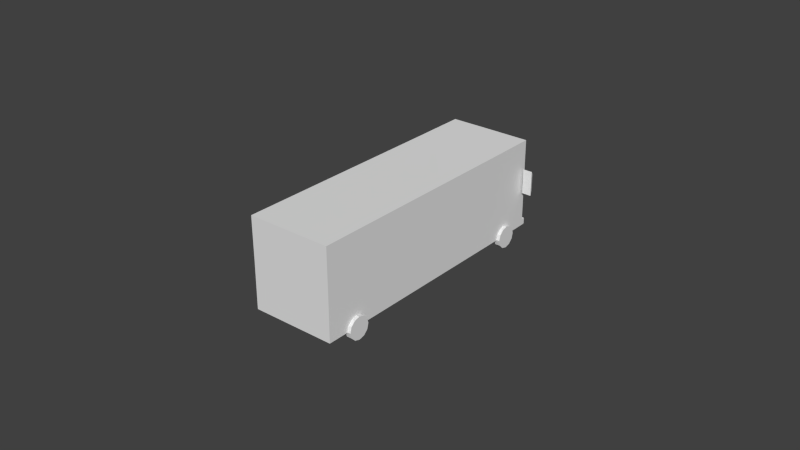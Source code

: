 # Source: Autocarro.blend  (saved by Blender 2.75.0; exported with 4.5.12 LTS)
import bpy
from mathutils import Matrix  # noqa: F401  (used for matrix-valued properties, if any)

bpy.ops.wm.read_factory_settings(use_empty=True)
scene = bpy.context.scene
scene.name = 'Scene'

# ---- collections
col_collection_1 = bpy.data.collections.new('Collection 1'); scene.collection.children.link(col_collection_1)

# ---- materials (node trees are filled in below, after node groups)
mat_city = bpy.data.materials.new('City')
mat_city.alpha_threshold = 0.0
mat_city.use_transparent_shadow = False
mat_city.roughness = 0.5

# ---- material node trees

# ---- world
world_world = bpy.data.worlds.new('World'); scene.world = world_world
world_world.color = (0.05088, 0.05088, 0.05088)
world_world.use_sun_shadow = False
world_world.sun_shadow_jitter_overblur = 0.0
world_world.cycles.sampling_method = 'MANUAL'
world_world.cycles.sample_map_resolution = 256

# ---- meshes
me_untitled_001 = bpy.data.meshes.new('Untitled.001')
me_untitled_001.from_pydata([(1.468, 0.6761, -3.567), (1.468, 0.5436, -3.699), (1.468, 0.3628, -3.748), (1.468, 0.1819, -3.699), (1.468, 0.04945, -3.567), (1.468, 0.0009871, -3.386), (1.468, 0.04945, -3.205), (1.468, 0.1819, -3.073), (1.468, 0.3628, -3.024), (1.468, 0.5436, -3.073), (1.468, 0.6761, -3.205), (1.468, 0.7245, -3.386), (1.288, 0.6761, -3.567), (1.288, 0.5436, -3.699), (1.288, 0.3628, -3.748), (1.288, 0.1819, -3.699), (1.288, 0.04945, -3.567), (1.288, 0.0009871, -3.386), (1.288, 0.04945, -3.205), (1.288, 0.1819, -3.073), (1.288, 0.3628, -3.024), (1.288, 0.5436, -3.073), (1.288, 0.6761, -3.205), (1.288, 0.7245, -3.386), (1.468, 0.3628, -3.386), (1.722, 2.354, -4.245), (1.411, 2.354, -4.245), (1.675, 2.23, -4.369), (1.458, 2.23, -4.369), (1.675, 1.666, -4.369), (1.458, 1.666, -4.369), (1.722, 1.543, -4.245), (1.411, 1.543, -4.245), (1.468, 0.6761, 3.279), (1.468, 0.5436, 3.146), (1.468, 0.3628, 3.098), (1.468, 0.1819, 3.146), (1.468, 0.04945, 3.279), (1.468, 0.0009871, 3.46), (1.468, 0.04945, 3.64), (1.468, 0.1819, 3.773), (1.468, 0.3628, 3.821), (1.468, 0.5436, 3.773), (1.468, 0.6761, 3.64), (1.468, 0.7245, 3.46), (1.288, 0.6761, 3.279), (1.288, 0.5436, 3.146), (1.288, 0.3628, 3.098), (1.288, 0.1819, 3.146), (1.288, 0.04945, 3.279), (1.288, 0.0009871, 3.46), (1.288, 0.04945, 3.64), (1.288, 0.1819, 3.773), (1.288, 0.3628, 3.821), (1.288, 0.5436, 3.773), (1.288, 0.6761, 3.64), (1.288, 0.7245, 3.46), (1.468, 0.3628, 3.46), (-1.468, 0.6761, -3.567), (-1.468, 0.5436, -3.699), (-1.468, 0.3628, -3.748), (-1.468, 0.1819, -3.699), (-1.468, 0.04945, -3.567), (-1.468, 0.0009871, -3.386), (-1.468, 0.04945, -3.205), (-1.468, 0.1819, -3.073), (-1.468, 0.3628, -3.024), (-1.468, 0.5436, -3.073), (-1.468, 0.6761, -3.205), (-1.468, 0.7245, -3.386), (-1.288, 0.6761, -3.567), (-1.288, 0.5436, -3.699), (-1.288, 0.3628, -3.748), (-1.288, 0.1819, -3.699), (-1.288, 0.04945, -3.567), (-1.288, 0.0009871, -3.386), (-1.288, 0.04945, -3.205), (-1.288, 0.1819, -3.073), (-1.288, 0.3628, -3.024), (-1.288, 0.5436, -3.073), (-1.288, 0.6761, -3.205), (-1.288, 0.7245, -3.386), (-1.468, 0.3628, -3.386), (1.359, 3.266, -4.391), (1.358, 1.499, -4.396), (1.359, 0.3572, -4.401), (1.359, 0.5606, -4.401), (1.357, 0.5614, -4.517), (1.357, 0.3616, -4.517), (0.0, 3.268, -4.392), (0.0, 1.497, -4.394), (0.0, 0.5614, -4.394), (0.0, 0.5614, -4.521), (0.0, 0.3616, -4.521), (0.0, 3.17, -4.393), (0.0, 1.869, -4.394), (1.271, 3.17, -4.393), (1.271, 1.869, -4.394), (1.359, 1.111, -4.401), (1.359, 0.8209, -4.401), (0.8305, 1.11, -4.394), (0.8305, 0.827, -4.394), (1.36, 1.866, -4.156), (1.36, 3.017, -4.155), (1.36, 3.017, -2.684), (1.36, 1.866, -2.684), (1.36, 1.865, -0.9774), (1.36, 1.865, -2.357), (1.36, 3.017, -2.343), (1.36, 3.017, -0.9674), (1.36, 1.865, 0.7407), (1.36, 1.865, -0.6394), (1.36, 3.017, -0.6248), (1.36, 3.017, 0.7507), (1.36, 1.865, 2.448), (1.36, 1.865, 1.068), (1.36, 3.017, 1.083), (1.36, 3.017, 2.458), (1.36, 1.865, 4.171), (1.36, 1.865, 2.791), (1.36, 3.017, 2.806), (1.36, 3.017, 4.181), (1.36, 3.261, -2.619), (1.36, 3.261, -0.04532), (1.36, 3.261, 2.526), (1.36, 3.261, 4.521), (1.36, 0.3519, -2.463), (1.36, 0.3519, -0.9141), (1.36, 0.3519, 0.7988), (1.36, 0.3519, 2.514), (1.36, 1.11, 4.238), (1.36, 1.111, -4.075), (1.36, 1.865, 4.511), (1.36, 3.017, 4.521), (1.36, 1.11, 4.511), (0.0, 1.879, 4.511), (0.0, 3.017, 4.521), (0.0, 3.261, 4.521), (0.0, 0.9621, 4.511), (0.8266, 1.11, 4.511), (1.36, 0.8139, 4.238), (1.36, 0.8148, -4.075), (1.36, 0.8139, 4.511), (0.8266, 0.8139, 4.511), (1.36, 0.559, 4.238), (1.36, 0.5598, -4.075), (1.36, 0.559, 4.511), (0.0, 0.559, 4.511), (1.36, 0.3519, 4.238), (1.36, 0.3528, -4.075), (1.36, 0.3519, 4.511), (0.0, 0.3519, 4.511), (1.135, 3.017, 4.521), (1.134, 1.88, 4.511), (0.0, 0.3528, -4.075), (0.0, 0.3519, -0.05766), (0.0, 3.261, -2.619), (0.0, 3.261, -0.04532), (0.0, 3.261, 2.526), (-1.722, 2.354, -4.245), (-1.411, 2.354, -4.245), (-1.675, 2.23, -4.369), (-1.458, 2.23, -4.369), (-1.675, 1.666, -4.369), (-1.458, 1.666, -4.369), (-1.722, 1.543, -4.245), (-1.411, 1.543, -4.245), (-1.468, 0.6761, 3.279), (-1.468, 0.5436, 3.146), (-1.468, 0.3628, 3.098), (-1.468, 0.1819, 3.146), (-1.468, 0.04945, 3.279), (-1.468, 0.0009871, 3.46), (-1.468, 0.04945, 3.64), (-1.468, 0.1819, 3.773), (-1.468, 0.3628, 3.821), (-1.468, 0.5436, 3.773), (-1.468, 0.6761, 3.64), (-1.468, 0.7245, 3.46), (-1.288, 0.6761, 3.279), (-1.288, 0.5436, 3.146), (-1.288, 0.3628, 3.098), (-1.288, 0.1819, 3.146), (-1.288, 0.04945, 3.279), (-1.288, 0.0009871, 3.46), (-1.288, 0.04945, 3.64), (-1.288, 0.1819, 3.773), (-1.288, 0.3628, 3.821), (-1.288, 0.5436, 3.773), (-1.288, 0.6761, 3.64), (-1.288, 0.7245, 3.46), (-1.468, 0.3628, 3.46), (-1.359, 3.266, -4.391), (-1.358, 1.499, -4.396), (-1.359, 0.3572, -4.401), (-1.359, 0.5606, -4.401), (-1.357, 0.5614, -4.517), (-1.357, 0.3616, -4.517), (-1.271, 3.17, -4.393), (-1.271, 1.869, -4.394), (-1.359, 1.111, -4.401), (-1.359, 0.8209, -4.401), (-0.8305, 1.11, -4.394), (-0.8305, 0.827, -4.394), (-1.36, 1.866, -4.262), (-1.36, 3.017, -4.261), (-1.36, 3.017, -2.789), (-1.36, 1.866, -2.789), (-1.36, 1.865, -1.083), (-1.36, 1.865, -2.463), (-1.36, 3.017, -2.449), (-1.36, 3.017, -1.073), (-1.36, 1.865, 0.635), (-1.36, 1.865, -0.7451), (-1.36, 3.017, -0.7305), (-1.36, 3.017, 0.645), (-1.36, 1.865, 2.343), (-1.36, 1.865, 0.9626), (-1.36, 3.017, 0.9773), (-1.36, 3.017, 2.353), (-1.36, 1.865, 4.066), (-1.36, 1.865, 2.686), (-1.36, 3.017, 2.7), (-1.36, 3.017, 4.076), (-1.36, 3.261, -2.619), (-1.36, 3.261, -0.04532), (-1.36, 3.261, 2.526), (-1.36, 3.261, 4.521), (-1.36, 0.3519, -2.463), (-1.36, 0.3519, -0.9141), (-1.36, 0.3519, 0.7988), (-1.36, 0.3519, 2.514), (-1.36, 1.11, 4.238), (-1.36, 1.111, -4.075), (-1.36, 1.865, 4.511), (-1.36, 3.017, 4.521), (-1.36, 1.11, 4.511), (0.0, 1.879, 4.511), (-0.8266, 1.11, 4.511), (-1.36, 0.8139, 4.238), (-1.36, 0.8148, -4.075), (-1.36, 0.8139, 4.511), (-0.8266, 0.8139, 4.511), (-1.36, 0.559, 4.238), (-1.36, 0.5598, -4.075), (-1.36, 0.559, 4.511), (-1.36, 0.3519, 4.238), (-1.36, 0.3528, -4.075), (-1.36, 0.3519, 4.511), (-1.135, 3.017, 4.521), (-1.134, 1.88, 4.511)], [], [(0, 1, 13, 12), (1, 2, 14, 13), (2, 3, 15, 14), (3, 4, 16, 15), (4, 5, 17, 16), (5, 6, 18, 17), (6, 7, 19, 18), (7, 8, 20, 19), (8, 9, 21, 20), (9, 10, 22, 21), (10, 11, 23, 22), (11, 0, 12, 23), (1, 0, 24), (2, 1, 24), (3, 2, 24), (4, 3, 24), (5, 4, 24), (6, 5, 24), (7, 6, 24), (8, 7, 24), (9, 8, 24), (10, 9, 24), (11, 10, 24), (0, 11, 24), (25, 27, 28, 26), (27, 29, 30, 28), (29, 31, 32, 30), (31, 25, 26, 32), (26, 28, 30, 32), (31, 29, 27, 25), (33, 34, 46, 45), (34, 35, 47, 46), (35, 36, 48, 47), (36, 37, 49, 48), (37, 38, 50, 49), (38, 39, 51, 50), (39, 40, 52, 51), (40, 41, 53, 52), (41, 42, 54, 53), (42, 43, 55, 54), (43, 44, 56, 55), (44, 33, 45, 56), (34, 33, 57), (35, 34, 57), (36, 35, 57), (37, 36, 57), (38, 37, 57), (39, 38, 57), (40, 39, 57), (41, 40, 57), (42, 41, 57), (43, 42, 57), (44, 43, 57), (33, 44, 57), (58, 70, 71, 59), (59, 71, 72, 60), (60, 72, 73, 61), (61, 73, 74, 62), (62, 74, 75, 63), (63, 75, 76, 64), (64, 76, 77, 65), (65, 77, 78, 66), (66, 78, 79, 67), (67, 79, 80, 68), (68, 80, 81, 69), (69, 81, 70, 58), (59, 82, 58), (60, 82, 59), (61, 82, 60), (62, 82, 61), (63, 82, 62), (64, 82, 63), (65, 82, 64), (66, 82, 65), (67, 82, 66), (68, 82, 67), (69, 82, 68), (58, 82, 69), (86, 85, 88, 87), (97, 95, 94, 96), (100, 90, 84, 98), (92, 91, 86, 87), (93, 92, 87, 88), (93, 88, 85), (94, 89, 83, 96), (83, 84, 97, 96), (90, 95, 97, 84), (101, 100, 98, 99), (91, 90, 100, 101), (91, 101, 99, 86), (102, 103, 104, 105), (106, 107, 108, 109), (110, 111, 112, 113), (114, 115, 116, 117), (118, 119, 120, 121), (114, 117, 120, 119), (116, 115, 110, 113), (112, 111, 106, 109), (109, 108, 122, 123), (113, 112, 123), (117, 116, 123, 124), (121, 120, 124, 125), (120, 117, 124), (116, 113, 123), (112, 109, 123), (107, 106, 127, 126), (111, 110, 128, 127), (115, 114, 129, 128), (119, 118, 130, 129), (114, 119, 129), (110, 115, 128), (106, 111, 127), (108, 107, 105, 104), (104, 103, 83, 122), (108, 104, 122), (102, 105, 126, 131), (105, 107, 126), (118, 121, 133, 132), (121, 125, 133), (130, 118, 132, 134), (134, 132, 139), (84, 102, 98), (102, 131, 98), (152, 125, 137, 136), (132, 133, 152, 153), (139, 132, 153, 135, 138), (129, 130, 140), (131, 126, 141), (130, 134, 142, 140), (134, 139, 143, 142), (98, 131, 141, 99), (139, 138, 143), (129, 140, 144), (141, 126, 145), (140, 142, 146, 144), (142, 143, 147, 146), (99, 141, 145, 86), (143, 138, 147), (129, 144, 148), (145, 126, 149), (144, 146, 150, 148), (146, 147, 151, 150), (86, 145, 149, 85), (133, 125, 152), (135, 153, 152, 136), (103, 102, 84, 83), (126, 127, 155, 154), (127, 128, 155), (128, 129, 151, 155), (129, 148, 151), (149, 126, 154), (148, 150, 151), (93, 85, 149, 154), (123, 122, 156, 157), (124, 123, 157, 158), (125, 124, 158, 137), (122, 83, 89, 156), (159, 160, 162, 161), (161, 162, 164, 163), (163, 164, 166, 165), (165, 166, 160, 159), (160, 166, 164, 162), (165, 159, 161, 163), (167, 179, 180, 168), (168, 180, 181, 169), (169, 181, 182, 170), (170, 182, 183, 171), (171, 183, 184, 172), (172, 184, 185, 173), (173, 185, 186, 174), (174, 186, 187, 175), (175, 187, 188, 176), (176, 188, 189, 177), (177, 189, 190, 178), (178, 190, 179, 167), (168, 191, 167), (169, 191, 168), (170, 191, 169), (171, 191, 170), (172, 191, 171), (173, 191, 172), (174, 191, 173), (175, 191, 174), (176, 191, 175), (177, 191, 176), (178, 191, 177), (167, 191, 178), (195, 196, 197, 194), (199, 198, 94, 95), (202, 200, 193, 90), (92, 196, 195, 91), (93, 197, 196, 92), (93, 194, 197), (94, 198, 192, 89), (192, 198, 199, 193), (90, 193, 199, 95), (203, 201, 200, 202), (91, 203, 202, 90), (91, 195, 201, 203), (204, 207, 206, 205), (208, 211, 210, 209), (212, 215, 214, 213), (216, 219, 218, 217), (220, 223, 222, 221), (216, 221, 222, 219), (218, 215, 212, 217), (214, 211, 208, 213), (211, 225, 224, 210), (215, 225, 214), (219, 226, 225, 218), (223, 227, 226, 222), (222, 226, 219), (218, 225, 215), (214, 225, 211), (209, 228, 229, 208), (213, 229, 230, 212), (217, 230, 231, 216), (221, 231, 232, 220), (216, 231, 221), (212, 230, 217), (208, 229, 213), (210, 206, 207, 209), (206, 224, 192, 205), (210, 224, 206), (204, 233, 228, 207), (207, 228, 209), (220, 234, 235, 223), (223, 235, 227), (232, 236, 234, 220), (236, 238, 234), (193, 200, 204), (204, 200, 233), (249, 136, 137, 227), (234, 250, 249, 235), (238, 138, 237, 250, 234), (231, 239, 232), (233, 240, 228), (232, 239, 241, 236), (236, 241, 242, 238), (200, 201, 240, 233), (238, 242, 138), (231, 243, 239), (240, 244, 228), (239, 243, 245, 241), (241, 245, 147, 242), (201, 195, 244, 240), (242, 147, 138), (231, 246, 243), (244, 247, 228), (243, 246, 248, 245), (245, 248, 151, 147), (195, 194, 247, 244), (235, 249, 227), (237, 136, 249, 250), (205, 192, 193, 204), (228, 154, 155, 229), (229, 155, 230), (230, 155, 151, 231), (231, 151, 246), (247, 154, 228), (246, 151, 248), (93, 154, 247, 194), (225, 157, 156, 224), (226, 158, 157, 225), (227, 137, 158, 226), (224, 156, 89, 192)])
me_untitled_001.polygons.foreach_set('use_smooth', [True] * 266)
_k = set([(0, 1), (0, 11), (0, 12), (1, 2), (1, 13), (2, 3), (2, 14), (3, 4), (3, 15), (4, 5), (4, 16), (5, 6), (5, 17), (6, 7), (6, 18), (7, 8), (7, 19), (8, 9), (8, 20), (9, 10), (9, 21), (10, 11), (10, 22), (11, 23), (25, 26), (25, 27), (25, 31), (26, 28), (26, 32), (27, 28), (27, 29), (28, 30), (29, 30), (29, 31), (30, 32), (31, 32), (33, 34), (33, 44), (33, 45), (34, 35), (34, 46), (35, 36), (35, 47), (36, 37), (36, 48), (37, 38), (37, 49), (38, 39), (38, 50), (39, 40), (39, 51), (40, 41), (40, 52), (41, 42), (41, 53), (42, 43), (42, 54), (43, 44), (43, 55), (44, 56), (58, 59), (58, 69), (58, 70), (59, 60), (59, 71), (60, 61), (60, 72), (61, 62), (61, 73), (62, 63), (62, 74), (63, 64), (63, 75), (64, 65), (64, 76), (65, 66), (65, 77), (66, 67), (66, 78), (67, 68), (67, 79), (68, 69), (68, 80), (69, 81), (83, 84), (83, 89), (83, 122), (84, 98), (85, 88), (85, 149), (86, 87), (86, 91), (86, 99), (87, 88), (87, 92), (88, 93), (89, 192), (91, 195), (92, 196), (93, 197), (98, 99), (122, 123), (123, 124), (124, 125), (125, 133), (125, 137), (126, 127), (126, 149), (127, 128), (128, 129), (129, 148), (132, 133), (132, 134), (134, 142), (137, 227), (142, 146), (146, 150), (148, 150), (150, 151), (151, 248), (159, 160), (159, 161), (159, 165), (160, 162), (160, 166), (161, 162), (161, 163), (162, 164), (163, 164), (163, 165), (164, 166), (165, 166), (167, 168), (167, 178), (167, 179), (168, 169), (168, 180), (169, 170), (169, 181), (170, 171), (170, 182), (171, 172), (171, 183), (172, 173), (172, 184), (173, 174), (173, 185), (174, 175), (174, 186), (175, 176), (175, 187), (176, 177), (176, 188), (177, 178), (177, 189), (178, 190), (192, 193), (192, 224), (193, 200), (194, 197), (194, 247), (195, 196), (195, 201), (196, 197), (200, 201), (224, 225), (225, 226), (226, 227), (227, 235), (228, 229), (228, 247), (229, 230), (230, 231), (231, 246), (234, 235), (234, 236), (236, 241), (241, 245), (245, 248), (246, 248)])
me_untitled_001.attributes.new('sharp_edge', 'BOOLEAN', 'EDGE').data.foreach_set('value', [ (min(e.vertices), max(e.vertices)) in _k for e in me_untitled_001.edges])
_uv = me_untitled_001.uv_layers.new(name='map1')
_uv.uv.foreach_set('vector', [0.2064, 0.6157, 0.2096, 0.6157, 0.2096, 0.6186, 0.2064, 0.6186, 0.2096, 0.6157, 0.2129, 0.6157, 0.2129, 0.6186, 0.2096, 0.6186, 0.2129, 0.6157, 0.2161, 0.6157, 0.2161, 0.6186, 0.2129, 0.6186, 0.2161, 0.6157, 0.2193, 0.6157, 0.2193, 0.6186, 0.2161, 0.6186, 0.2193, 0.6157, 0.2226, 0.6157, 0.2226, 0.6186, 0.2193, 0.6186, 0.2226, 0.6157, 0.2258, 0.6157, 0.2258, 0.6186, 0.2226, 0.6186, 0.2064, 0.6156, 0.2096, 0.6156, 0.2096, 0.6185, 0.2064, 0.6185, 0.2096, 0.6156, 0.2129, 0.6156, 0.2129, 0.6185, 0.2096, 0.6185, 0.2129, 0.6156, 0.2161, 0.6156, 0.2161, 0.6185, 0.2129, 0.6185, 0.2161, 0.6156, 0.2194, 0.6156, 0.2194, 0.6185, 0.2161, 0.6185, 0.2194, 0.6156, 0.2226, 0.6156, 0.2226, 0.6185, 0.2194, 0.6185, 0.2226, 0.6156, 0.2259, 0.6156, 0.2259, 0.6185, 0.2226, 0.6185, 0.2211, 0.6219, 0.2247, 0.6255, 0.2163, 0.6303, 0.2163, 0.6206, 0.2211, 0.6219, 0.2163, 0.6303, 0.2114, 0.6219, 0.2163, 0.6206, 0.2163, 0.6303, 0.2078, 0.6255, 0.2114, 0.6219, 0.2163, 0.6303, 0.2065, 0.6303, 0.2078, 0.6255, 0.2163, 0.6303, 0.2078, 0.6352, 0.2065, 0.6303, 0.2163, 0.6303, 0.2114, 0.6388, 0.2078, 0.6352, 0.2163, 0.6303, 0.2163, 0.6401, 0.2114, 0.6388, 0.2163, 0.6303, 0.2211, 0.6388, 0.2163, 0.6401, 0.2163, 0.6303, 0.2247, 0.6352, 0.2211, 0.6388, 0.2163, 0.6303, 0.226, 0.6303, 0.2247, 0.6352, 0.2163, 0.6303, 0.2247, 0.6255, 0.226, 0.6303, 0.2163, 0.6303, 0.2332, 0.6177, 0.234, 0.6203, 0.2378, 0.6203, 0.2386, 0.6177, 0.2388, 0.6336, 0.2318, 0.6336, 0.2318, 0.6373, 0.2388, 0.6373, 0.237, 0.6281, 0.2378, 0.6255, 0.2324, 0.6255, 0.2332, 0.6281, 0.2574, 0.6583, 0.2675, 0.6583, 0.2675, 0.653, 0.2574, 0.653, 0.252, 0.6414, 0.2504, 0.6391, 0.2434, 0.6391, 0.2419, 0.6414, 0.252, 0.6414, 0.2504, 0.6391, 0.2434, 0.6391, 0.2419, 0.6414, 0.2064, 0.6157, 0.2096, 0.6157, 0.2096, 0.6186, 0.2064, 0.6186, 0.2096, 0.6157, 0.2129, 0.6157, 0.2129, 0.6186, 0.2096, 0.6186, 0.2129, 0.6157, 0.2161, 0.6157, 0.2161, 0.6186, 0.2129, 0.6186, 0.2161, 0.6157, 0.2193, 0.6157, 0.2193, 0.6186, 0.2161, 0.6186, 0.2193, 0.6157, 0.2226, 0.6157, 0.2226, 0.6186, 0.2193, 0.6186, 0.2226, 0.6157, 0.2258, 0.6157, 0.2258, 0.6186, 0.2226, 0.6186, 0.2064, 0.6156, 0.2096, 0.6156, 0.2096, 0.6185, 0.2064, 0.6185, 0.2096, 0.6156, 0.2129, 0.6156, 0.2129, 0.6185, 0.2096, 0.6185, 0.2129, 0.6156, 0.2161, 0.6156, 0.2161, 0.6185, 0.2129, 0.6185, 0.2161, 0.6156, 0.2194, 0.6156, 0.2194, 0.6185, 0.2161, 0.6185, 0.2194, 0.6156, 0.2226, 0.6156, 0.2226, 0.6185, 0.2194, 0.6185, 0.2226, 0.6156, 0.2259, 0.6156, 0.2259, 0.6185, 0.2226, 0.6185, 0.2211, 0.6219, 0.2247, 0.6255, 0.2163, 0.6303, 0.2163, 0.6206, 0.2211, 0.6219, 0.2163, 0.6303, 0.2114, 0.6219, 0.2163, 0.6206, 0.2163, 0.6303, 0.2078, 0.6255, 0.2114, 0.6219, 0.2163, 0.6303, 0.2065, 0.6303, 0.2078, 0.6255, 0.2163, 0.6303, 0.2078, 0.6352, 0.2065, 0.6303, 0.2163, 0.6303, 0.2114, 0.6388, 0.2078, 0.6352, 0.2163, 0.6303, 0.2163, 0.6401, 0.2114, 0.6388, 0.2163, 0.6303, 0.2211, 0.6388, 0.2163, 0.6401, 0.2163, 0.6303, 0.2247, 0.6352, 0.2211, 0.6388, 0.2163, 0.6303, 0.226, 0.6303, 0.2247, 0.6352, 0.2163, 0.6303, 0.2247, 0.6255, 0.226, 0.6303, 0.2163, 0.6303, 0.2064, 0.6157, 0.2064, 0.6186, 0.2096, 0.6186, 0.2096, 0.6157, 0.2096, 0.6157, 0.2096, 0.6186, 0.2129, 0.6186, 0.2129, 0.6157, 0.2129, 0.6157, 0.2129, 0.6186, 0.2161, 0.6186, 0.2161, 0.6157, 0.2161, 0.6157, 0.2161, 0.6186, 0.2193, 0.6186, 0.2193, 0.6157, 0.2193, 0.6157, 0.2193, 0.6186, 0.2226, 0.6186, 0.2226, 0.6157, 0.2226, 0.6157, 0.2226, 0.6186, 0.2258, 0.6186, 0.2258, 0.6157, 0.2064, 0.6156, 0.2064, 0.6185, 0.2096, 0.6185, 0.2096, 0.6156, 0.2096, 0.6156, 0.2096, 0.6185, 0.2129, 0.6185, 0.2129, 0.6156, 0.2129, 0.6156, 0.2129, 0.6185, 0.2161, 0.6185, 0.2161, 0.6156, 0.2161, 0.6156, 0.2161, 0.6185, 0.2194, 0.6185, 0.2194, 0.6156, 0.2194, 0.6156, 0.2194, 0.6185, 0.2226, 0.6185, 0.2226, 0.6156, 0.2226, 0.6156, 0.2226, 0.6185, 0.2259, 0.6185, 0.2259, 0.6156, 0.2211, 0.6219, 0.2163, 0.6303, 0.2247, 0.6255, 0.2163, 0.6206, 0.2163, 0.6303, 0.2211, 0.6219, 0.2114, 0.6219, 0.2163, 0.6303, 0.2163, 0.6206, 0.2078, 0.6255, 0.2163, 0.6303, 0.2114, 0.6219, 0.2065, 0.6303, 0.2163, 0.6303, 0.2078, 0.6255, 0.2078, 0.6352, 0.2163, 0.6303, 0.2065, 0.6303, 0.2114, 0.6388, 0.2163, 0.6303, 0.2078, 0.6352, 0.2163, 0.6401, 0.2163, 0.6303, 0.2114, 0.6388, 0.2211, 0.6388, 0.2163, 0.6303, 0.2163, 0.6401, 0.2247, 0.6352, 0.2163, 0.6303, 0.2211, 0.6388, 0.226, 0.6303, 0.2163, 0.6303, 0.2247, 0.6352, 0.2247, 0.6255, 0.2163, 0.6303, 0.226, 0.6303, 0.2406, 0.658, 0.2406, 0.6546, 0.2428, 0.6546, 0.2428, 0.658, 0.1833, 0.6319, 0.2019, 0.6319, 0.2019, 0.6514, 0.1833, 0.6514, 0.258, 0.603, 0.2725, 0.6098, 0.2486, 0.6098, 0.2486, 0.6031, 0.2467, 0.6499, 0.2467, 0.6521, 0.2231, 0.6521, 0.2231, 0.6499, 0.2664, 0.6546, 0.2664, 0.658, 0.2428, 0.658, 0.2428, 0.6546, 0.1525, 0.6249, 0.1525, 0.6175, 0.1532, 0.6175, 0.2311, 0.5917, 0.2324, 0.5917, 0.2323, 0.6116, 0.231, 0.6104, 0.2323, 0.6116, 0.2102, 0.6116, 0.2115, 0.6104, 0.231, 0.6104, 0.2101, 0.5917, 0.2114, 0.5917, 0.2115, 0.6104, 0.2102, 0.6116, 0.1727, 0.6557, 0.1727, 0.6626, 0.1635, 0.6626, 0.1635, 0.6557, 0.2725, 0.5932, 0.2725, 0.6098, 0.258, 0.603, 0.2579, 0.598, 0.2725, 0.5932, 0.2579, 0.598, 0.2486, 0.5981, 0.2486, 0.5934, 0.1838, 0.6209, 0.1996, 0.6209, 0.1996, 0.641, 0.1838, 0.641, 0.1838, 0.6401, 0.1838, 0.6212, 0.1996, 0.6214, 0.1996, 0.6403, 0.1842, 0.6412, 0.1842, 0.6223, 0.1999, 0.6225, 0.1999, 0.6414, 0.1845, 0.6412, 0.1845, 0.6223, 0.2003, 0.6225, 0.2003, 0.6414, 0.1838, 0.6402, 0.1838, 0.6213, 0.1996, 0.6215, 0.1996, 0.6403, 0.1794, 0.5646, 0.1792, 0.5803, 0.1745, 0.5803, 0.1747, 0.5646, 0.1981, 0.5803, 0.1983, 0.5646, 0.2028, 0.5646, 0.2026, 0.5803, 0.2215, 0.5803, 0.2217, 0.5646, 0.2263, 0.5646, 0.2262, 0.5803, 0.2262, 0.5803, 0.245, 0.5803, 0.2489, 0.5837, 0.2136, 0.5837, 0.2026, 0.5803, 0.2215, 0.5803, 0.2136, 0.5837, 0.1792, 0.5803, 0.1981, 0.5803, 0.2136, 0.5837, 0.1784, 0.5837, 0.1556, 0.5803, 0.1745, 0.5803, 0.1784, 0.5837, 0.1511, 0.5837, 0.1745, 0.5803, 0.1792, 0.5803, 0.1784, 0.5837, 0.1981, 0.5803, 0.2026, 0.5803, 0.2136, 0.5837, 0.2215, 0.5803, 0.2262, 0.5803, 0.2136, 0.5837, 0.2452, 0.5646, 0.2263, 0.5646, 0.2255, 0.5438, 0.2468, 0.5438, 0.2217, 0.5646, 0.2028, 0.5646, 0.2021, 0.5438, 0.2255, 0.5438, 0.1983, 0.5646, 0.1794, 0.5646, 0.1786, 0.5438, 0.2021, 0.5438, 0.1747, 0.5646, 0.1558, 0.5646, 0.1549, 0.5542, 0.1786, 0.5438, 0.1794, 0.5646, 0.1747, 0.5646, 0.1786, 0.5438, 0.2028, 0.5646, 0.1983, 0.5646, 0.2021, 0.5438, 0.2263, 0.5646, 0.2217, 0.5646, 0.2255, 0.5438, 0.245, 0.5803, 0.2452, 0.5646, 0.2497, 0.5646, 0.2497, 0.5803, 0.2497, 0.5803, 0.2699, 0.5803, 0.2732, 0.5837, 0.2489, 0.5837, 0.245, 0.5803, 0.2497, 0.5803, 0.2489, 0.5837, 0.2699, 0.5646, 0.2497, 0.5646, 0.2468, 0.5438, 0.2688, 0.5542, 0.2497, 0.5646, 0.2452, 0.5646, 0.2468, 0.5438, 0.1558, 0.5646, 0.1556, 0.5803, 0.1511, 0.5803, 0.1512, 0.5646, 0.1556, 0.5803, 0.1511, 0.5837, 0.1511, 0.5803, 0.1549, 0.5542, 0.1558, 0.5646, 0.1512, 0.5646, 0.1512, 0.5542, 0.1604, 0.5914, 0.1708, 0.5914, 0.1604, 0.5987, 0.2732, 0.5595, 0.2699, 0.5646, 0.2733, 0.5542, 0.2699, 0.5646, 0.2688, 0.5542, 0.2733, 0.5542, 0.1866, 0.5945, 0.1899, 0.5914, 0.1899, 0.6101, 0.1866, 0.6101, 0.1708, 0.5914, 0.1866, 0.5914, 0.1866, 0.5945, 0.1708, 0.5945, 0.1604, 0.5987, 0.1708, 0.5914, 0.1708, 0.5945, 0.1711, 0.6101, 0.1584, 0.6101, 0.1786, 0.5438, 0.1549, 0.5542, 0.1549, 0.5502, 0.2688, 0.5542, 0.2468, 0.5438, 0.2688, 0.5502, 0.1582, 0.6595, 0.1545, 0.6595, 0.1545, 0.6554, 0.1582, 0.6554, 0.1796, 0.6615, 0.1681, 0.6615, 0.1681, 0.6551, 0.1796, 0.6551, 0.1824, 0.6573, 0.1824, 0.6618, 0.1784, 0.6618, 0.1784, 0.6573, 0.1604, 0.5987, 0.1584, 0.6101, 0.1564, 0.5987, 0.1786, 0.5438, 0.1549, 0.5502, 0.1549, 0.5467, 0.2688, 0.5502, 0.2468, 0.5438, 0.2688, 0.5467, 0.1549, 0.5502, 0.1512, 0.5502, 0.1512, 0.5467, 0.1549, 0.5467, 0.1564, 0.5914, 0.1564, 0.5987, 0.1529, 0.6101, 0.1529, 0.5914, 0.2733, 0.5503, 0.2688, 0.5502, 0.2688, 0.5467, 0.2733, 0.5467, 0.1564, 0.5987, 0.1584, 0.6101, 0.1529, 0.6101, 0.1786, 0.5438, 0.1549, 0.5467, 0.1549, 0.5438, 0.2688, 0.5467, 0.2468, 0.5438, 0.2688, 0.5438, 0.2379, 0.6536, 0.2431, 0.6536, 0.2431, 0.6576, 0.2379, 0.6576, 0.2431, 0.6536, 0.2692, 0.6536, 0.2689, 0.6576, 0.2431, 0.6576, 0.2733, 0.5467, 0.2688, 0.5467, 0.2688, 0.5438, 0.2733, 0.5439, 0.1866, 0.5914, 0.1899, 0.5914, 0.1866, 0.5945, 0.1847, 0.6236, 0.2003, 0.6233, 0.2003, 0.639, 0.1847, 0.639, 0.2699, 0.5803, 0.2699, 0.5646, 0.2732, 0.5595, 0.2732, 0.5837, 0.1638, 0.6175, 0.1723, 0.6175, 0.177, 0.6248, 0.155, 0.6248, 0.1723, 0.6175, 0.1817, 0.6175, 0.177, 0.6248, 0.1817, 0.6175, 0.1911, 0.6175, 0.2021, 0.6249, 0.177, 0.6248, 0.1911, 0.6175, 0.2006, 0.6175, 0.2021, 0.6249, 0.155, 0.6175, 0.1638, 0.6175, 0.155, 0.6248, 0.2006, 0.6175, 0.2021, 0.6175, 0.2021, 0.6249, 0.1525, 0.6249, 0.1532, 0.6175, 0.155, 0.6175, 0.155, 0.6248, 0.2262, 0.6103, 0.191, 0.6103, 0.191, 0.5916, 0.2262, 0.5916, 0.2016, 0.6097, 0.1664, 0.6097, 0.1664, 0.591, 0.2016, 0.591, 0.229, 0.6097, 0.2016, 0.6097, 0.2016, 0.591, 0.229, 0.591, 0.191, 0.6103, 0.1667, 0.6102, 0.1667, 0.5916, 0.191, 0.5916, 0.2332, 0.6177, 0.2386, 0.6177, 0.2378, 0.6203, 0.234, 0.6203, 0.2388, 0.6336, 0.2388, 0.6373, 0.2318, 0.6373, 0.2318, 0.6336, 0.237, 0.6281, 0.2332, 0.6281, 0.2324, 0.6255, 0.2378, 0.6255, 0.2574, 0.6583, 0.2574, 0.653, 0.2675, 0.653, 0.2675, 0.6583, 0.252, 0.6414, 0.2419, 0.6414, 0.2434, 0.6391, 0.2504, 0.6391, 0.252, 0.6414, 0.2419, 0.6414, 0.2434, 0.6391, 0.2504, 0.6391, 0.2064, 0.6157, 0.2064, 0.6186, 0.2096, 0.6186, 0.2096, 0.6157, 0.2096, 0.6157, 0.2096, 0.6186, 0.2129, 0.6186, 0.2129, 0.6157, 0.2129, 0.6157, 0.2129, 0.6186, 0.2161, 0.6186, 0.2161, 0.6157, 0.2161, 0.6157, 0.2161, 0.6186, 0.2193, 0.6186, 0.2193, 0.6157, 0.2193, 0.6157, 0.2193, 0.6186, 0.2226, 0.6186, 0.2226, 0.6157, 0.2226, 0.6157, 0.2226, 0.6186, 0.2258, 0.6186, 0.2258, 0.6157, 0.2064, 0.6156, 0.2064, 0.6185, 0.2096, 0.6185, 0.2096, 0.6156, 0.2096, 0.6156, 0.2096, 0.6185, 0.2129, 0.6185, 0.2129, 0.6156, 0.2129, 0.6156, 0.2129, 0.6185, 0.2161, 0.6185, 0.2161, 0.6156, 0.2161, 0.6156, 0.2161, 0.6185, 0.2194, 0.6185, 0.2194, 0.6156, 0.2194, 0.6156, 0.2194, 0.6185, 0.2226, 0.6185, 0.2226, 0.6156, 0.2226, 0.6156, 0.2226, 0.6185, 0.2259, 0.6185, 0.2259, 0.6156, 0.2211, 0.6219, 0.2163, 0.6303, 0.2247, 0.6255, 0.2163, 0.6206, 0.2163, 0.6303, 0.2211, 0.6219, 0.2114, 0.6219, 0.2163, 0.6303, 0.2163, 0.6206, 0.2078, 0.6255, 0.2163, 0.6303, 0.2114, 0.6219, 0.2065, 0.6303, 0.2163, 0.6303, 0.2078, 0.6255, 0.2078, 0.6352, 0.2163, 0.6303, 0.2065, 0.6303, 0.2114, 0.6388, 0.2163, 0.6303, 0.2078, 0.6352, 0.2163, 0.6401, 0.2163, 0.6303, 0.2114, 0.6388, 0.2211, 0.6388, 0.2163, 0.6303, 0.2163, 0.6401, 0.2247, 0.6352, 0.2163, 0.6303, 0.2211, 0.6388, 0.226, 0.6303, 0.2163, 0.6303, 0.2247, 0.6352, 0.2247, 0.6255, 0.2163, 0.6303, 0.226, 0.6303, 0.2406, 0.658, 0.2428, 0.658, 0.2428, 0.6546, 0.2406, 0.6546, 0.1833, 0.6319, 0.1833, 0.6514, 0.2019, 0.6514, 0.2019, 0.6319, 0.258, 0.603, 0.2486, 0.6031, 0.2486, 0.6098, 0.2725, 0.6098, 0.2467, 0.6499, 0.2231, 0.6499, 0.2231, 0.6521, 0.2467, 0.6521, 0.2664, 0.6546, 0.2428, 0.6546, 0.2428, 0.658, 0.2664, 0.658, 0.1525, 0.6249, 0.1532, 0.6175, 0.1525, 0.6175, 0.2311, 0.5917, 0.231, 0.6104, 0.2323, 0.6116, 0.2324, 0.5917, 0.2323, 0.6116, 0.231, 0.6104, 0.2115, 0.6104, 0.2102, 0.6116, 0.2101, 0.5917, 0.2102, 0.6116, 0.2115, 0.6104, 0.2114, 0.5917, 0.1727, 0.6557, 0.1635, 0.6557, 0.1635, 0.6626, 0.1727, 0.6626, 0.2725, 0.5932, 0.2579, 0.598, 0.258, 0.603, 0.2725, 0.6098, 0.2725, 0.5932, 0.2486, 0.5934, 0.2486, 0.5981, 0.2579, 0.598, 0.1838, 0.6209, 0.1838, 0.641, 0.1996, 0.641, 0.1996, 0.6209, 0.1838, 0.6401, 0.1996, 0.6403, 0.1996, 0.6214, 0.1838, 0.6212, 0.1842, 0.6412, 0.1999, 0.6414, 0.1999, 0.6225, 0.1842, 0.6223, 0.1845, 0.6412, 0.2003, 0.6414, 0.2003, 0.6225, 0.1845, 0.6223, 0.1838, 0.6402, 0.1996, 0.6403, 0.1996, 0.6215, 0.1838, 0.6213, 0.1809, 0.5646, 0.1762, 0.5646, 0.176, 0.5803, 0.1808, 0.5803, 0.1996, 0.5803, 0.2042, 0.5803, 0.2043, 0.5646, 0.1998, 0.5646, 0.223, 0.5803, 0.2277, 0.5803, 0.2278, 0.5646, 0.2232, 0.5646, 0.2277, 0.5803, 0.2136, 0.5837, 0.2489, 0.5837, 0.2466, 0.5803, 0.2042, 0.5803, 0.2136, 0.5837, 0.223, 0.5803, 0.1808, 0.5803, 0.1784, 0.5837, 0.2136, 0.5837, 0.1996, 0.5803, 0.1572, 0.5803, 0.1511, 0.5837, 0.1784, 0.5837, 0.176, 0.5803, 0.176, 0.5803, 0.1784, 0.5837, 0.1808, 0.5803, 0.1996, 0.5803, 0.2136, 0.5837, 0.2042, 0.5803, 0.223, 0.5803, 0.2136, 0.5837, 0.2277, 0.5803, 0.2468, 0.5646, 0.2468, 0.5438, 0.2255, 0.5438, 0.2278, 0.5646, 0.2232, 0.5646, 0.2255, 0.5438, 0.2021, 0.5438, 0.2043, 0.5646, 0.1998, 0.5646, 0.2021, 0.5438, 0.1786, 0.5438, 0.1809, 0.5646, 0.1762, 0.5646, 0.1786, 0.5438, 0.1549, 0.5542, 0.1573, 0.5646, 0.1809, 0.5646, 0.1786, 0.5438, 0.1762, 0.5646, 0.2043, 0.5646, 0.2021, 0.5438, 0.1998, 0.5646, 0.2278, 0.5646, 0.2255, 0.5438, 0.2232, 0.5646, 0.2466, 0.5803, 0.2512, 0.5803, 0.2512, 0.5646, 0.2468, 0.5646, 0.2512, 0.5803, 0.2489, 0.5837, 0.2732, 0.5837, 0.2714, 0.5803, 0.2466, 0.5803, 0.2489, 0.5837, 0.2512, 0.5803, 0.2714, 0.5646, 0.2688, 0.5542, 0.2468, 0.5438, 0.2512, 0.5646, 0.2512, 0.5646, 0.2468, 0.5438, 0.2468, 0.5646, 0.1573, 0.5646, 0.1512, 0.5646, 0.1511, 0.5803, 0.1572, 0.5803, 0.1572, 0.5803, 0.1511, 0.5803, 0.1511, 0.5837, 0.1549, 0.5542, 0.1512, 0.5542, 0.1512, 0.5646, 0.1573, 0.5646, 0.1604, 0.5914, 0.1604, 0.5987, 0.1708, 0.5914, 0.2732, 0.5595, 0.2733, 0.5542, 0.2714, 0.5646, 0.2714, 0.5646, 0.2733, 0.5542, 0.2688, 0.5542, 0.1866, 0.5945, 0.1866, 0.6101, 0.1899, 0.6101, 0.1899, 0.5914, 0.1708, 0.5914, 0.1708, 0.5945, 0.1866, 0.5945, 0.1866, 0.5914, 0.1604, 0.5987, 0.1584, 0.6101, 0.1711, 0.6101, 0.1708, 0.5945, 0.1708, 0.5914, 0.1786, 0.5438, 0.1549, 0.5502, 0.1549, 0.5542, 0.2688, 0.5542, 0.2688, 0.5502, 0.2468, 0.5438, 0.1582, 0.6595, 0.1582, 0.6554, 0.1545, 0.6554, 0.1545, 0.6595, 0.1796, 0.6615, 0.1796, 0.6551, 0.1681, 0.6551, 0.1681, 0.6615, 0.1824, 0.6573, 0.1784, 0.6573, 0.1784, 0.6618, 0.1824, 0.6618, 0.1604, 0.5987, 0.1564, 0.5987, 0.1584, 0.6101, 0.1786, 0.5438, 0.1549, 0.5467, 0.1549, 0.5502, 0.2688, 0.5502, 0.2688, 0.5467, 0.2468, 0.5438, 0.1549, 0.5502, 0.1549, 0.5467, 0.1512, 0.5467, 0.1512, 0.5502, 0.1564, 0.5914, 0.1529, 0.5914, 0.1529, 0.6101, 0.1564, 0.5987, 0.2733, 0.5503, 0.2733, 0.5467, 0.2688, 0.5467, 0.2688, 0.5502, 0.1564, 0.5987, 0.1529, 0.6101, 0.1584, 0.6101, 0.1786, 0.5438, 0.1549, 0.5438, 0.1549, 0.5467, 0.2688, 0.5467, 0.2688, 0.5438, 0.2468, 0.5438, 0.2379, 0.6536, 0.2379, 0.6576, 0.2431, 0.6576, 0.2431, 0.6536, 0.2431, 0.6536, 0.2431, 0.6576, 0.2689, 0.6576, 0.2692, 0.6536, 0.2733, 0.5467, 0.2733, 0.5439, 0.2688, 0.5438, 0.2688, 0.5467, 0.1866, 0.5914, 0.1866, 0.5945, 0.1899, 0.5914, 0.1847, 0.6236, 0.1847, 0.639, 0.2003, 0.639, 0.2003, 0.6233, 0.2714, 0.5803, 0.2732, 0.5837, 0.2732, 0.5595, 0.2714, 0.5646, 0.1638, 0.6175, 0.155, 0.6248, 0.177, 0.6248, 0.1723, 0.6175, 0.1723, 0.6175, 0.177, 0.6248, 0.1817, 0.6175, 0.1817, 0.6175, 0.177, 0.6248, 0.2021, 0.6249, 0.1911, 0.6175, 0.1911, 0.6175, 0.2021, 0.6249, 0.2006, 0.6175, 0.155, 0.6175, 0.155, 0.6248, 0.1638, 0.6175, 0.2006, 0.6175, 0.2021, 0.6249, 0.2021, 0.6175, 0.1525, 0.6249, 0.155, 0.6248, 0.155, 0.6175, 0.1532, 0.6175, 0.2262, 0.6103, 0.2262, 0.5916, 0.191, 0.5916, 0.191, 0.6103, 0.2016, 0.6097, 0.2016, 0.591, 0.1664, 0.591, 0.1664, 0.6097, 0.229, 0.6097, 0.229, 0.591, 0.2016, 0.591, 0.2016, 0.6097, 0.191, 0.6103, 0.191, 0.5916, 0.1667, 0.5916, 0.1667, 0.6102])
me_untitled_001.materials.append(mat_city)
me_untitled_001.use_remesh_preserve_volume = False
me_untitled_001.use_remesh_preserve_attributes = False
me_untitled_001.use_mirror_vertex_groups = False
me_untitled_001.update()
me_untitled_001.normals_split_custom_set([tuple(v) for v in zip(*[iter([0.0, 0.7071, -0.7071, 0.0, 0.7071, -0.7071, 0.0, 0.7071, -0.7071, 0.0, 0.7071, -0.7071, 0.0, 0.2588, -0.9659, 0.0, 0.2588, -0.9659, 0.0, 0.2588, -0.9659, 0.0, 0.2588, -0.9659, 0.0, -0.2588, -0.9659, 0.0, -0.2588, -0.9659, 0.0, -0.2588, -0.9659, 0.0, -0.2588, -0.9659, 0.0, -0.7071, -0.7071, 0.0, -0.7071, -0.7071, 0.0, -0.7071, -0.7071, 0.0, -0.7071, -0.7071, 0.0, -0.9659, -0.2588, 0.0, -0.9659, -0.2588, 0.0, -0.9659, -0.2588, 0.0, -0.9659, -0.2588, 0.0, -0.9659, 0.2588, 0.0, -0.9659, 0.2588, 0.0, -0.9659, 0.2588, 0.0, -0.9659, 0.2588, 0.0, -0.7071, 0.7071, 0.0, -0.7071, 0.7071, 0.0, -0.7071, 0.7071, 0.0, -0.7071, 0.7071, 0.0, -0.2588, 0.9659, 0.0, -0.2588, 0.9659, 0.0, -0.2588, 0.9659, 0.0, -0.2588, 0.9659, 0.0, 0.2588, 0.9659, 0.0, 0.2588, 0.9659, 0.0, 0.2588, 0.9659, 0.0, 0.2588, 0.9659, 0.0, 0.7071, 0.7071, 0.0, 0.7071, 0.7071, 0.0, 0.7071, 0.7071, 0.0, 0.7071, 0.7071, 0.0, 0.9659, 0.2588, 0.0, 0.9659, 0.2588, 0.0, 0.9659, 0.2588, 0.0, 0.9659, 0.2588, 0.0, 0.9659, -0.2588, 0.0, 0.9659, -0.2588, 0.0, 0.9659, -0.2588, 0.0, 0.9659, -0.2588, 1.0, -4.554e-07, 0.0, 1.0, 0.0, 0.0, 1.0, 1.357e-13, 0.0, 1.0, -4.554e-07, 0.0, 1.0, -4.554e-07, 0.0, 1.0, 1.357e-13, 0.0, 1.0, -4.554e-07, 0.0, 1.0, -4.554e-07, 0.0, 1.0, 1.357e-13, 0.0, 1.0, -4.554e-07, 0.0, 1.0, -4.554e-07, 0.0, 1.0, 1.357e-13, 0.0, 1.0, 0.0, 0.0, 1.0, -4.554e-07, 0.0, 1.0, 1.357e-13, 0.0, 1.0, 0.0, 0.0, 1.0, 0.0, 0.0, 1.0, 1.357e-13, 0.0, 1.0, 4.554e-07, 0.0, 1.0, 0.0, 0.0, 1.0, 1.357e-13, 0.0, 1.0, 4.554e-07, 0.0, 1.0, 4.554e-07, 0.0, 1.0, 1.357e-13, 0.0, 1.0, 4.554e-07, 0.0, 1.0, 4.554e-07, 0.0, 1.0, 1.357e-13, 0.0, 1.0, 4.554e-07, 0.0, 1.0, 4.554e-07, 0.0, 1.0, 1.357e-13, 0.0, 1.0, 0.0, 0.0, 1.0, 4.554e-07, 0.0, 1.0, 1.357e-13, 0.0, 1.0, 0.0, 0.0, 1.0, 0.0, 0.0, 1.0, 1.357e-13, 0.0, 0.0, 0.7086, -0.7056, 0.0, 0.7086, -0.7056, 0.0, 0.7086, -0.7056, 0.0, 0.7086, -0.7056, 0.0, 0.0, -1.0, 0.0, 0.0, -1.0, 0.0, 0.0, -1.0, 0.0, 0.0, -1.0, 0.0, -0.7086, -0.7056, 0.0, -0.7086, -0.7056, 0.0, -0.7086, -0.7056, 0.0, -0.7086, -0.7056, 0.0, 0.0, 1.0, 0.0, 0.0, 1.0, 0.0, 0.0, 1.0, 0.0, 0.0, 1.0, -0.9344, 0.0, -0.3564, -0.9344, 0.0, -0.3564, -0.9344, 0.0, -0.3564, -0.9344, 0.0, -0.3564, 0.9344, 0.0, -0.3564, 0.9344, 0.0, -0.3564, 0.9344, 0.0, -0.3564, 0.9344, 0.0, -0.3564, 0.0, 0.7071, -0.7071, 0.0, 0.7071, -0.7071, 0.0, 0.7071, -0.7071, 0.0, 0.7071, -0.7071, 0.0, 0.2588, -0.9659, 0.0, 0.2588, -0.9659, 0.0, 0.2588, -0.9659, 0.0, 0.2588, -0.9659, 0.0, -0.2588, -0.9659, 0.0, -0.2588, -0.9659, 0.0, -0.2588, -0.9659, 0.0, -0.2588, -0.9659, 0.0, -0.7071, -0.7071, 0.0, -0.7071, -0.7071, 0.0, -0.7071, -0.7071, 0.0, -0.7071, -0.7071, 0.0, -0.9659, -0.2588, 0.0, -0.9659, -0.2588, 0.0, -0.9659, -0.2588, 0.0, -0.9659, -0.2588, 0.0, -0.9659, 0.2588, 0.0, -0.9659, 0.2588, 0.0, -0.9659, 0.2588, 0.0, -0.9659, 0.2588, 0.0, -0.7071, 0.7071, 0.0, -0.7071, 0.7071, 0.0, -0.7071, 0.7071, 0.0, -0.7071, 0.7071, 0.0, -0.2588, 0.9659, 0.0, -0.2588, 0.9659, 0.0, -0.2588, 0.9659, 0.0, -0.2588, 0.9659, 0.0, 0.2588, 0.9659, 0.0, 0.2588, 0.9659, 0.0, 0.2588, 0.9659, 0.0, 0.2588, 0.9659, 0.0, 0.7071, 0.7071, 0.0, 0.7071, 0.7071, 0.0, 0.7071, 0.7071, 0.0, 0.7071, 0.7071, 0.0, 0.9659, 0.2588, 0.0, 0.9659, 0.2588, 0.0, 0.9659, 0.2588, 0.0, 0.9659, 0.2588, 0.0, 0.9659, -0.2588, 0.0, 0.9659, -0.2588, 0.0, 0.9659, -0.2588, 0.0, 0.9659, -0.2588, 1.0, -4.554e-07, 0.0, 1.0, 0.0, 0.0, 1.0, -7.59e-08, 0.0, 1.0, -4.554e-07, 0.0, 1.0, -4.554e-07, 0.0, 1.0, -7.59e-08, 0.0, 1.0, -4.554e-07, 0.0, 1.0, -4.554e-07, 0.0, 1.0, -7.59e-08, 0.0, 1.0, -4.554e-07, 0.0, 1.0, -4.554e-07, 0.0, 1.0, -7.59e-08, 0.0, 1.0, 0.0, 0.0, 1.0, -4.554e-07, 0.0, 1.0, -7.59e-08, 0.0, 1.0, 0.0, 0.0, 1.0, 0.0, 0.0, 1.0, -7.59e-08, 0.0, 1.0, 4.554e-07, 0.0, 1.0, 0.0, 0.0, 1.0, -7.59e-08, 0.0, 1.0, 4.554e-07, 0.0, 1.0, 4.554e-07, 0.0, 1.0, -7.59e-08, 0.0, 1.0, 0.0, 0.0, 1.0, 4.554e-07, 0.0, 1.0, -7.59e-08, 0.0, 1.0, 0.0, 0.0, 1.0, 0.0, 0.0, 1.0, -7.59e-08, 0.0, 1.0, 0.0, 0.0, 1.0, 0.0, 0.0, 1.0, -7.59e-08, 0.0, 1.0, 0.0, 0.0, 1.0, 0.0, 0.0, 1.0, -7.59e-08, 0.0, 0.0, 0.7071, -0.7071, 0.0, 0.7071, -0.7071, 0.0, 0.7071, -0.7071, 0.0, 0.7071, -0.7071, 0.0, 0.2588, -0.9659, 0.0, 0.2588, -0.9659, 0.0, 0.2588, -0.9659, 0.0, 0.2588, -0.9659, 0.0, -0.2588, -0.9659, 0.0, -0.2588, -0.9659, 0.0, -0.2588, -0.9659, 0.0, -0.2588, -0.9659, 0.0, -0.7071, -0.7071, 0.0, -0.7071, -0.7071, 0.0, -0.7071, -0.7071, 0.0, -0.7071, -0.7071, 0.0, -0.9659, -0.2588, 0.0, -0.9659, -0.2588, 0.0, -0.9659, -0.2588, 0.0, -0.9659, -0.2588, 0.0, -0.9659, 0.2588, 0.0, -0.9659, 0.2588, 0.0, -0.9659, 0.2588, 0.0, -0.9659, 0.2588, 0.0, -0.7071, 0.7071, 0.0, -0.7071, 0.7071, 0.0, -0.7071, 0.7071, 0.0, -0.7071, 0.7071, 0.0, -0.2588, 0.9659, 0.0, -0.2588, 0.9659, 0.0, -0.2588, 0.9659, 0.0, -0.2588, 0.9659, 0.0, 0.2588, 0.9659, 0.0, 0.2588, 0.9659, 0.0, 0.2588, 0.9659, 0.0, 0.2588, 0.9659, 0.0, 0.7071, 0.7071, 0.0, 0.7071, 0.7071, 0.0, 0.7071, 0.7071, 0.0, 0.7071, 0.7071, 0.0, 0.9659, 0.2588, 0.0, 0.9659, 0.2588, 0.0, 0.9659, 0.2588, 0.0, 0.9659, 0.2588, 0.0, 0.9659, -0.2588, 0.0, 0.9659, -0.2588, 0.0, 0.9659, -0.2588, 0.0, 0.9659, -0.2588, -1.0, 4.554e-07, 0.0, -1.0, -1.267e-13, 0.0, -1.0, 0.0, 0.0, -1.0, 4.554e-07, 0.0, -1.0, -1.267e-13, 0.0, -1.0, 4.554e-07, 0.0, -1.0, 0.0, 0.0, -1.0, -1.267e-13, 0.0, -1.0, 4.554e-07, 0.0, -1.0, 0.0, 0.0, -1.0, -1.267e-13, 0.0, -1.0, 0.0, 0.0, -1.0, 0.0, 0.0, -1.0, -1.267e-13, 0.0, -1.0, 0.0, 0.0, -1.0, 0.0, 0.0, -1.0, -1.267e-13, 0.0, -1.0, 0.0, 0.0, -1.0, -4.554e-07, 0.0, -1.0, -1.267e-13, 0.0, -1.0, 0.0, 0.0, -1.0, -4.554e-07, 0.0, -1.0, -1.267e-13, 0.0, -1.0, -4.554e-07, 0.0, -1.0, 0.0, 0.0, -1.0, -1.267e-13, 0.0, -1.0, -4.554e-07, 0.0, -1.0, 0.0, 0.0, -1.0, -1.267e-13, 0.0, -1.0, 0.0, 0.0, -1.0, 0.0, 0.0, -1.0, -1.267e-13, 0.0, -1.0, 0.0, 0.0, -1.0, 0.0, 0.0, -1.0, -1.267e-13, 0.0, -1.0, 0.0, 0.0, 1.0, -1.767e-09, -0.005211, 1.0, -4.577e-08, -0.006116, 0.9999, 0.0, -0.01175, 0.9999, 0.0, -0.01175, -0.0002603, 0.001189, -1.0, -1.012e-07, 0.0009257, -1.0, -3.792e-07, 0.001385, -1.0, 3.36e-05, 0.001924, -1.0, -0.00386, 5.941e-05, -1.0, -9.82e-09, 0.00198, -1.0, -0.003158, 0.00187, -1.0, -0.00791, 9.555e-05, -1.0, 0.0, 1.0, 0.003175, 0.0, 1.0, 0.003175, 0.0002875, 1.0, 0.003175, 0.0002875, 1.0, 0.003175, 0.0, 0.0, -1.0, 0.0, 0.0, -1.0, 0.003362, 0.0, -1.0, 0.003362, 0.0, -1.0, -4.606e-08, -0.9998, -0.01753, 0.0001291, -0.9993, -0.03839, -0.0007539, -0.9998, -0.01971, -3.792e-07, 0.001385, -1.0, 1.126e-08, 0.01878, -0.9998, 0.0001979, 0.0107, -0.9999, 3.36e-05, 0.001924, -1.0, 0.0001979, 0.0107, -0.9999, -0.003158, 0.00187, -1.0, -0.0002603, 0.001189, -1.0, 3.36e-05, 0.001924, -1.0, -9.82e-09, 0.00198, -1.0, -1.012e-07, 0.0009257, -1.0, -0.0002603, 0.001189, -1.0, -0.003158, 0.00187, -1.0, -0.004666, 0.004562, -1.0, -0.00386, 5.941e-05, -1.0, -0.00791, 9.555e-05, -1.0, -0.01012, 0.007639, -0.9999, 3.533e-08, 0.001322, -1.0, -9.82e-09, 0.00198, -1.0, -0.00386, 5.941e-05, -1.0, -0.004666, 0.004562, -1.0, 3.533e-08, 0.001322, -1.0, -0.004666, 0.004562, -1.0, -0.01012, 0.007639, -0.9999, -0.00778, 0.01228, -0.9999, 1.0, 2.327e-06, -0.001156, 1.0, 0.0004571, -0.001397, 1.0, 0.0003165, -6.104e-05, 1.0, 3.439e-05, -0.0003131, 1.0, -5.298e-08, 0.0, 1.0, -1.89e-06, 2.606e-05, 1.0, 6.56e-05, -0.0002349, 1.0, 0.0001135, -1.205e-05, 1.0, 1.279e-08, 0.0, 1.0, -6.587e-09, 0.0, 1.0, 1.604e-08, 0.0, 1.0, 2.975e-08, 0.0, 1.0, -1.165e-09, 0.0, 1.0, 1.297e-08, 0.0, 1.0, 1.276e-08, 0.0, 1.0, 3.515e-08, 0.0, 1.0, -4.427e-08, 0.0, 1.0, -3.982e-08, 0.0, 1.0, -2.046e-07, 0.0, 1.0, -2.401e-07, 0.0, 1.0, -1.165e-09, 0.0, 1.0, 3.515e-08, 0.0, 1.0, -2.046e-07, 0.0, 1.0, -3.982e-08, 0.0, 1.0, 1.276e-08, 0.0, 1.0, 1.297e-08, 0.0, 1.0, 1.279e-08, 0.0, 1.0, 2.975e-08, 0.0, 1.0, 1.604e-08, 0.0, 1.0, -6.587e-09, 0.0, 1.0, -5.298e-08, 0.0, 1.0, 0.0001135, -1.205e-05, 1.0, 0.0001135, -1.205e-05, 1.0, 6.56e-05, -0.0002349, 1.0, 0.001616, -0.0002556, 1.0, 2.065e-05, -2.163e-06, 1.0, 2.975e-08, 0.0, 1.0, 1.604e-08, 0.0, 1.0, 2.065e-05, -2.163e-06, 1.0, 3.515e-08, 0.0, 1.0, 1.276e-08, 0.0, 1.0, 2.065e-05, -2.163e-06, 1.0, -6.961e-08, 0.0, 1.0, -2.401e-07, 0.0, 1.0, -2.046e-07, 0.0, 1.0, -6.961e-08, 0.0, 1.0, -2.299e-07, 0.0, 1.0, -2.046e-07, 0.0, 1.0, 3.515e-08, 0.0, 1.0, -6.961e-08, 0.0, 1.0, 1.276e-08, 0.0, 1.0, 2.975e-08, 0.0, 1.0, 2.065e-05, -2.163e-06, 1.0, 1.604e-08, 0.0, 1.0, 0.0001135, -1.205e-05, 1.0, 2.065e-05, -2.163e-06, 1.0, -1.89e-06, 2.606e-05, 1.0, -5.298e-08, 0.0, 1.0, -5.235e-08, 0.0, 1.0, 2.979e-05, -7.609e-05, 1.0, -6.587e-09, 0.0, 1.0, 1.279e-08, 0.0, 1.0, 0.0, 0.0, 1.0, -5.235e-08, 0.0, 1.0, 1.297e-08, 0.0, 1.0, -1.165e-09, 0.0, 1.0, -4.302e-08, 0.0, 1.0, 0.0, 0.0, 1.0, -3.982e-08, 0.0, 1.0, -4.427e-08, 0.0, 1.0, -4.186e-08, 0.0, 1.0, -4.302e-08, 0.0, 1.0, -1.165e-09, 0.0, 1.0, -3.982e-08, 0.0, 1.0, -4.302e-08, 0.0, 1.0, 1.279e-08, 0.0, 1.0, 1.297e-08, 0.0, 1.0, 0.0, 0.0, 1.0, -5.298e-08, 0.0, 1.0, -6.587e-09, 0.0, 1.0, -5.235e-08, 0.0, 1.0, 6.56e-05, -0.0002349, 1.0, -1.89e-06, 2.606e-05, 1.0, 3.439e-05, -0.0003131, 1.0, 0.0003165, -6.104e-05, 1.0, 0.0003165, -6.104e-05, 1.0, 0.0004571, -0.001397, 1.0, 0.001123, -0.00366, 1.0, 0.001616, -0.0002556, 1.0, 6.56e-05, -0.0002349, 1.0, 0.0003165, -6.104e-05, 1.0, 0.001616, -0.0002556, 1.0, 2.327e-06, -0.001156, 1.0, 3.439e-05, -0.0003131, 1.0, 2.979e-05, -7.609e-05, 1.0, 5.409e-05, -0.0003759, 1.0, 3.439e-05, -0.0003131, 1.0, -1.89e-06, 2.606e-05, 1.0, 2.979e-05, -7.609e-05, 1.0, -4.427e-08, 0.0, 1.0, -2.401e-07, 0.0, 1.0, -1.543e-08, 0.0, 1.0, -1.551e-08, 0.0, 1.0, -2.401e-07, 0.0, 1.0, -2.299e-07, 0.0, 1.0, -1.543e-08, 0.0, 1.0, -4.186e-08, 0.0, 1.0, -4.427e-08, 0.0, 1.0, -1.551e-08, 0.0, 1.0, 0.0, 0.0, 0.0, 0.0, 1.0, -7.86e-05, -0.002492, 1.0, 0.0, 0.0, 1.0, 1.0, 0.0005674, -0.008661, 1.0, 2.327e-06, -0.001156, 1.0, 3.1e-06, -0.004855, 1.0, 2.327e-06, -0.001156, 1.0, 5.409e-05, -0.0003759, 1.0, 3.1e-06, -0.004855, -3.502e-05, -0.006754, 1.0, 0.0, 0.0, 1.0, 0.0, 0.0, 1.0, -3.619e-14, -0.007105, 1.0, -7.86e-05, -0.002492, 1.0, -0.0002505, -0.007941, 1.0, -3.502e-05, -0.006754, 1.0, -7.151e-05, -0.004491, 1.0, 0.0, 0.0, 1.0, -7.86e-05, -0.002492, 1.0, -7.151e-05, -0.004491, 1.0, 9.228e-07, -0.005084, 1.0, 1.461e-08, 0.0, 1.0, 1.0, -4.302e-08, 0.0, 1.0, -4.186e-08, 0.0, 1.0, 0.0, 0.0, 1.0, 5.409e-05, -0.0003759, 1.0, 2.979e-05, -7.609e-05, 1.0, -4.142e-08, -0.001283, 1.0, -4.186e-08, 0.0, 1.0, 0.0, 0.0, 1.0, 0.0, 0.0, 1.0, 0.0, 0.0, 0.0, 0.0, 1.0, 0.0, 0.0, 1.0, 0.0, 0.0, 1.0, 0.0, 0.0, 1.0, 1.0, 3.1e-06, -0.004855, 1.0, 5.409e-05, -0.0003759, 1.0, -4.142e-08, -0.001283, 1.0, 0.0, -0.004163, 0.0, 0.0, 1.0, 1.461e-08, 0.0, 1.0, 0.0, 0.0, 1.0, 1.0, -4.302e-08, 0.0, 1.0, 0.0, 0.0, 1.0, 0.0, 0.0, 1.0, -4.142e-08, -0.001283, 1.0, 2.979e-05, -7.609e-05, 1.0, -3.681e-08, -0.001379, 1.0, 0.0, 0.0, 1.0, 0.0, 0.0, 1.0, 0.0, 0.0, 1.0, 0.0, 0.0, 0.0, 0.0, 1.0, 0.0, 0.0, 1.0, 0.0, 0.0, 1.0, 0.0, 0.0, 1.0, 1.0, 0.0, -0.004163, 1.0, -4.142e-08, -0.001283, 1.0, -3.681e-08, -0.001379, 1.0, -1.767e-09, -0.005211, 0.0, 0.0, 1.0, 1.461e-08, 0.0, 1.0, 0.0, 0.0, 1.0, 1.0, -4.302e-08, 0.0, 1.0, 0.0, 0.0, 1.0, 0.0, 0.0, 1.0, -3.681e-08, -0.001379, 1.0, 2.979e-05, -7.609e-05, 1.0, -3.179e-08, -0.001369, 1.0, 0.0, 0.0, 1.0, 0.0, 0.0, 1.0, 0.0, 0.0, 1.0, 0.0, 0.0, 0.0, 0.0, 1.0, 0.0, 0.0, 1.0, 0.0, 0.0, 1.0, 0.0, 0.0, 1.0, 1.0, -1.767e-09, -0.005211, 1.0, -3.681e-08, -0.001379, 1.0, -3.179e-08, -0.001369, 1.0, -4.577e-08, -0.006116, -0.0002505, -0.007941, 1.0, 0.0, 0.0, 1.0, -3.502e-05, -0.006754, 1.0, 9.228e-07, -0.005084, 1.0, -7.151e-05, -0.004491, 1.0, -3.502e-05, -0.006754, 1.0, -3.619e-14, -0.007105, 1.0, 1.0, 0.0004571, -0.001397, 1.0, 2.327e-06, -0.001156, 1.0, 0.0005674, -0.008661, 1.0, 0.001123, -0.00366, -0.0001986, -1.0, -0.0002423, -0.0001736, -1.0, -0.0001125, 0.0, -1.0, -5.322e-05, -2.652e-07, -1.0, -0.003413, -0.0001736, -1.0, -0.0001125, 0.0, -1.0, 0.0, 0.0, -1.0, -5.322e-05, 0.0, -1.0, 0.0, 0.0, -1.0, 0.0, 0.0, -1.0, 0.0, 0.0, -1.0, -5.322e-05, 0.0, -1.0, 0.0, 0.0, -1.0, 0.0, 0.0, -1.0, 0.0, -0.0002824, -1.0, -0.005938, -0.0001986, -1.0, -0.0002423, -2.652e-07, -1.0, -0.003413, 0.0, -1.0, 0.0, 0.0, -1.0, 0.0, 0.0, -1.0, 0.0, -4.606e-08, -0.9998, -0.01753, -0.0007539, -0.9998, -0.01971, -0.0002824, -1.0, -0.005938, -2.652e-07, -1.0, -0.003413, 1.351e-11, 1.0, -1.348e-05, 0.0003723, 1.0, 0.001456, -6.754e-12, 1.0, 0.001457, 0.0, 1.0, -1.348e-05, 0.0, 1.0, 0.0, 1.351e-11, 1.0, -1.348e-05, 0.0, 1.0, -1.348e-05, 0.0, 1.0, 0.0, 0.0, 1.0, 0.0, 0.0, 1.0, 0.0, 0.0, 1.0, 0.0, 0.0, 1.0, 0.0, 0.0003723, 1.0, 0.001456, 0.0007448, 1.0, 0.00294, 0.0, 1.0, 0.00294, -6.754e-12, 1.0, 0.001457, 0.0, 0.7086, -0.7056, 0.0, 0.7086, -0.7056, 0.0, 0.7086, -0.7056, 0.0, 0.7086, -0.7056, 0.0, 0.0, -1.0, 0.0, 0.0, -1.0, 0.0, 0.0, -1.0, 0.0, 0.0, -1.0, 0.0, -0.7086, -0.7056, 0.0, -0.7086, -0.7056, 0.0, -0.7086, -0.7056, 0.0, -0.7086, -0.7056, 0.0, 0.0, 1.0, 0.0, 0.0, 1.0, 0.0, 0.0, 1.0, 0.0, 0.0, 1.0, 0.9344, 0.0, -0.3564, 0.9344, 0.0, -0.3564, 0.9344, 0.0, -0.3564, 0.9344, 0.0, -0.3564, -0.9344, 0.0, -0.3563, -0.9344, 0.0, -0.3563, -0.9344, 0.0, -0.3563, -0.9344, 0.0, -0.3563, 0.0, 0.7071, -0.7071, 0.0, 0.7071, -0.7071, 0.0, 0.7071, -0.7071, 0.0, 0.7071, -0.7071, 0.0, 0.2588, -0.9659, 0.0, 0.2588, -0.9659, 0.0, 0.2588, -0.9659, 0.0, 0.2588, -0.9659, 0.0, -0.2588, -0.9659, 0.0, -0.2588, -0.9659, 0.0, -0.2588, -0.9659, 0.0, -0.2588, -0.9659, 0.0, -0.7071, -0.7071, 0.0, -0.7071, -0.7071, 0.0, -0.7071, -0.7071, 0.0, -0.7071, -0.7071, 0.0, -0.9659, -0.2588, 0.0, -0.9659, -0.2588, 0.0, -0.9659, -0.2588, 0.0, -0.9659, -0.2588, 0.0, -0.9659, 0.2588, 0.0, -0.9659, 0.2588, 0.0, -0.9659, 0.2588, 0.0, -0.9659, 0.2588, 0.0, -0.7071, 0.7071, 0.0, -0.7071, 0.7071, 0.0, -0.7071, 0.7071, 0.0, -0.7071, 0.7071, 0.0, -0.2588, 0.9659, 0.0, -0.2588, 0.9659, 0.0, -0.2588, 0.9659, 0.0, -0.2588, 0.9659, 0.0, 0.2588, 0.9659, 0.0, 0.2588, 0.9659, 0.0, 0.2588, 0.9659, 0.0, 0.2588, 0.9659, 0.0, 0.7071, 0.7071, 0.0, 0.7071, 0.7071, 0.0, 0.7071, 0.7071, 0.0, 0.7071, 0.7071, 0.0, 0.9659, 0.2588, 0.0, 0.9659, 0.2588, 0.0, 0.9659, 0.2588, 0.0, 0.9659, 0.2588, 0.0, 0.9659, -0.2588, 0.0, 0.9659, -0.2588, 0.0, 0.9659, -0.2588, 0.0, 0.9659, -0.2588, -1.0, -4.554e-07, 0.0, -1.0, -7.59e-08, 0.0, -1.0, 0.0, 0.0, -1.0, -4.554e-07, 0.0, -1.0, -7.59e-08, 0.0, -1.0, -4.554e-07, 0.0, -1.0, -4.554e-07, 0.0, -1.0, -7.59e-08, 0.0, -1.0, -4.554e-07, 0.0, -1.0, -4.554e-07, 0.0, -1.0, -7.59e-08, 0.0, -1.0, -4.554e-07, 0.0, -1.0, 0.0, 0.0, -1.0, -7.59e-08, 0.0, -1.0, -4.554e-07, 0.0, -1.0, 0.0, 0.0, -1.0, -7.59e-08, 0.0, -1.0, 0.0, 0.0, -1.0, 4.554e-07, 0.0, -1.0, -7.59e-08, 0.0, -1.0, 0.0, 0.0, -1.0, 4.554e-07, 0.0, -1.0, -7.59e-08, 0.0, -1.0, 4.554e-07, 0.0, -1.0, 0.0, 0.0, -1.0, -7.59e-08, 0.0, -1.0, 4.554e-07, 0.0, -1.0, 0.0, 0.0, -1.0, -7.59e-08, 0.0, -1.0, 0.0, 0.0, -1.0, 0.0, 0.0, -1.0, -7.59e-08, 0.0, -1.0, 0.0, 0.0, -1.0, 0.0, 0.0, -1.0, -7.59e-08, 0.0, -1.0, 0.0, 0.0, -1.0, -1.339e-08, -0.005211, -0.9999, 0.0, -0.01175, -0.9999, 0.0, -0.01175, -1.0, -2.645e-08, -0.006116, 0.0002502, 0.001093, -1.0, -3.344e-05, 0.001924, -1.0, -3.792e-07, 0.001385, -1.0, -1.012e-07, 0.0009257, -1.0, 0.00386, 5.929e-05, -1.0, 0.007862, 9.632e-05, -1.0, 0.003158, 0.00187, -1.0, -9.82e-09, 0.00198, -1.0, 0.0, 1.0, 0.003175, -0.0002875, 1.0, 0.003175, -0.0002875, 1.0, 0.003175, 0.0, 1.0, 0.003175, 0.0, 0.0, -1.0, -0.003362, 0.0, -1.0, -0.003362, 0.0, -1.0, 0.0, 0.0, -1.0, -4.606e-08, -0.9998, -0.01753, 0.0007539, -0.9998, -0.01971, -0.0001291, -0.9993, -0.03839, -3.792e-07, 0.001385, -1.0, -3.344e-05, 0.001924, -1.0, -0.0001987, 0.0107, -0.9999, 1.126e-08, 0.01878, -0.9998, -0.0001987, 0.0107, -0.9999, -3.344e-05, 0.001924, -1.0, 0.0002502, 0.001093, -1.0, 0.003158, 0.00187, -1.0, -9.82e-09, 0.00198, -1.0, 0.003158, 0.00187, -1.0, 0.0002502, 0.001093, -1.0, -1.012e-07, 0.0009257, -1.0, 0.00471, 0.004579, -1.0, 0.01012, 0.007639, -0.9999, 0.007862, 9.632e-05, -1.0, 0.00386, 5.929e-05, -1.0, 3.533e-08, 0.001322, -1.0, 0.00471, 0.004579, -1.0, 0.00386, 5.929e-05, -1.0, -9.82e-09, 0.00198, -1.0, 3.533e-08, 0.001322, -1.0, 0.00778, 0.01228, -0.9999, 0.01012, 0.007639, -0.9999, 0.00471, 0.004579, -1.0, -1.0, 3.34e-06, -0.001349, -1.0, 2.396e-05, -0.000307, -1.0, 0.0006087, -0.0002313, -1.0, 0.000504, -0.001734, -1.0, -2.133e-08, 0.0, -1.0, 0.0001197, -1.216e-05, -1.0, 3.676e-05, 7.43e-05, -1.0, 9.705e-07, -0.0003163, -1.0, -1.348e-08, 0.0, -1.0, 6.873e-07, 0.0, -1.0, -1.239e-06, 0.0, -1.0, -1.328e-08, 0.0, -1.0, -1.052e-08, 0.0, -1.0, -8.65e-08, 0.0, -1.0, -4.053e-08, 0.0, -1.0, -4.717e-09, 0.0, -1.0, -3.646e-09, 0.0, -1.0, -6.298e-08, 0.0, -1.0, -4.98e-08, 0.0, -1.0, -2.778e-09, 0.0, -1.0, -1.052e-08, 0.0, -1.0, -2.778e-09, 0.0, -1.0, -4.98e-08, 0.0, -1.0, -8.65e-08, 0.0, -1.0, -4.053e-08, 0.0, -1.0, 6.873e-07, 0.0, -1.0, -1.348e-08, 0.0, -1.0, -4.717e-09, 0.0, -1.0, -1.239e-06, 0.0, -1.0, 0.0001197, -1.216e-05, -1.0, -2.133e-08, 0.0, -1.0, -1.328e-08, 0.0, -1.0, 0.0001197, -1.216e-05, -1.0, 1.942e-05, -1.949e-06, -1.0, 0.001183, -0.0002608, -1.0, 3.676e-05, 7.43e-05, -1.0, 6.873e-07, 0.0, -1.0, 1.942e-05, -1.949e-06, -1.0, -1.239e-06, 0.0, -1.0, -8.65e-08, 0.0, -1.0, -1.299e-07, 0.0, -1.0, 1.942e-05, -1.949e-06, -1.0, -4.053e-08, 0.0, -1.0, -6.298e-08, 0.0, -1.0, -5.781e-08, 0.0, -1.0, -1.299e-07, 0.0, -1.0, -4.98e-08, 0.0, -1.0, -4.98e-08, 0.0, -1.0, -1.299e-07, 0.0, -1.0, -8.65e-08, 0.0, -1.0, -4.053e-08, 0.0, -1.0, 1.942e-05, -1.949e-06, -1.0, 6.873e-07, 0.0, -1.0, -1.239e-06, 0.0, -1.0, 1.942e-05, -1.949e-06, -1.0, 0.0001197, -1.216e-05, -1.0, 9.705e-07, -0.0003163, -1.0, 2.361e-05, -7.499e-05, -1.0, -4.044e-08, 0.0, -1.0, -2.133e-08, 0.0, -1.0, -1.328e-08, 0.0, -1.0, -4.044e-08, 0.0, -1.0, -4.265e-08, 0.0, -1.0, -1.348e-08, 0.0, -1.0, -4.717e-09, 0.0, -1.0, -4.265e-08, 0.0, -1.0, -3.739e-08, 0.0, -1.0, -1.052e-08, 0.0, -1.0, -2.778e-09, 0.0, -1.0, -3.739e-08, 0.0, -1.0, -1.661e-08, 0.0, -1.0, -3.646e-09, 0.0, -1.0, -1.052e-08, 0.0, -1.0, -3.739e-08, 0.0, -1.0, -2.778e-09, 0.0, -1.0, -1.348e-08, 0.0, -1.0, -4.265e-08, 0.0, -1.0, -4.717e-09, 0.0, -1.0, -2.133e-08, 0.0, -1.0, -4.044e-08, 0.0, -1.0, -1.328e-08, 0.0, -1.0, 3.676e-05, 7.43e-05, -1.0, 0.0006087, -0.0002313, -1.0, 2.396e-05, -0.000307, -1.0, 9.705e-07, -0.0003163, -1.0, 0.0006087, -0.0002313, -1.0, 0.001183, -0.0002608, -1.0, 0.00208, -0.002648, -1.0, 0.000504, -0.001734, -1.0, 3.676e-05, 7.43e-05, -1.0, 0.001183, -0.0002608, -1.0, 0.0006087, -0.0002313, -1.0, 3.34e-06, -0.001349, -1.0, 1.874e-05, -0.0004404, -1.0, 2.361e-05, -7.499e-05, -1.0, 2.396e-05, -0.000307, -1.0, 2.396e-05, -0.000307, -1.0, 2.361e-05, -7.499e-05, -1.0, 9.705e-07, -0.0003163, -1.0, -3.646e-09, 0.0, -1.0, 0.0, 0.0, -1.0, 0.0, 0.0, -1.0, -6.298e-08, 0.0, -1.0, -6.298e-08, 0.0, -1.0, 0.0, 0.0, -1.0, -5.781e-08, 0.0, -1.0, -1.661e-08, 0.0, -1.0, 0.0, 0.0, -1.0, 0.0, 0.0, -1.0, -3.646e-09, 0.0, 0.0, 0.0, 1.0, 2.479e-08, 0.0, 1.0, 7.866e-05, -0.002493, 1.0, -0.9999, 0.0009169, -0.01669, -1.0, -0.0004616, -0.004589, -1.0, 3.34e-06, -0.001349, -1.0, 3.34e-06, -0.001349, -1.0, -0.0004616, -0.004589, -1.0, 1.874e-05, -0.0004404, 3.417e-05, -0.006802, 1.0, -3.619e-14, -0.007105, 1.0, 0.0, 0.0, 1.0, 0.0, 0.0, 1.0, 7.866e-05, -0.002493, 1.0, 7.152e-05, -0.00449, 1.0, 3.417e-05, -0.006802, 1.0, 0.0002505, -0.007941, 1.0, 2.479e-08, 0.0, 1.0, 1.461e-08, 0.0, 1.0, -8.899e-07, -0.005085, 1.0, 7.152e-05, -0.00449, 1.0, 7.866e-05, -0.002493, 1.0, -1.0, -3.739e-08, 0.0, -1.0, 0.0, 0.0, -1.0, -1.661e-08, 0.0, -1.0, 1.874e-05, -0.0004404, -1.0, -4.566e-08, -0.001475, -1.0, 2.361e-05, -7.499e-05, -1.0, -1.661e-08, 0.0, -1.0, 0.0, 0.0, -1.0, 0.0, 0.0, -1.0, 0.0, 0.0, 0.0, 0.0, 1.0, 0.0, 0.0, 1.0, 0.0, 0.0, 1.0, 2.479e-08, 0.0, 1.0, -1.0, -0.0004616, -0.004589, -1.0, 0.0, -0.004163, -1.0, -4.566e-08, -0.001475, -1.0, 1.874e-05, -0.0004404, 2.479e-08, 0.0, 1.0, 0.0, 0.0, 1.0, 1.461e-08, 0.0, 1.0, -1.0, -3.739e-08, 0.0, -1.0, 0.0, 0.0, -1.0, 0.0, 0.0, -1.0, -4.566e-08, -0.001475, -1.0, 1.401e-08, -0.001283, -1.0, 2.361e-05, -7.499e-05, -1.0, 0.0, 0.0, -1.0, 0.0, 0.0, -1.0, 0.0, 0.0, -1.0, 0.0, 0.0, 0.0, 0.0, 1.0, 0.0, 0.0, 1.0, 0.0, 0.0, 1.0, 0.0, 0.0, 1.0, -1.0, 0.0, -0.004163, -1.0, -1.339e-08, -0.005211, -1.0, 1.401e-08, -0.001283, -1.0, -4.566e-08, -0.001475, 0.0, 0.0, 1.0, 0.0, 0.0, 1.0, 1.461e-08, 0.0, 1.0, -1.0, -3.739e-08, 0.0, -1.0, 0.0, 0.0, -1.0, 0.0, 0.0, -1.0, 1.401e-08, -0.001283, -1.0, -3.909e-07, -0.001369, -1.0, 2.361e-05, -7.499e-05, -1.0, 0.0, 0.0, -1.0, 0.0, 0.0, -1.0, 0.0, 0.0, -1.0, 0.0, 0.0, 0.0, 0.0, 1.0, 0.0, 0.0, 1.0, 0.0, 0.0, 1.0, 0.0, 0.0, 1.0, -1.0, -1.339e-08, -0.005211, -1.0, -2.645e-08, -0.006116, -1.0, -3.909e-07, -0.001369, -1.0, 1.401e-08, -0.001283, 0.0002505, -0.007941, 1.0, 3.417e-05, -0.006802, 1.0, 0.0, 0.0, 1.0, -8.899e-07, -0.005085, 1.0, -3.619e-14, -0.007105, 1.0, 3.417e-05, -0.006802, 1.0, 7.152e-05, -0.00449, 1.0, -1.0, 0.000504, -0.001734, -1.0, 0.00208, -0.002648, -0.9999, 0.0009169, -0.01669, -1.0, 3.34e-06, -0.001349, 0.0001986, -1.0, -0.0002423, -2.652e-07, -1.0, -0.003413, 0.0, -1.0, -5.322e-05, 0.0001736, -1.0, -0.0001125, 0.0001736, -1.0, -0.0001125, 0.0, -1.0, -5.322e-05, 0.0, -1.0, 0.0, 0.0, -1.0, 0.0, 0.0, -1.0, -5.322e-05, 0.0, -1.0, 0.0, 0.0, -1.0, 0.0, 0.0, -1.0, 0.0, 0.0, -1.0, 0.0, 0.0, -1.0, 0.0, 0.0002824, -1.0, -0.005938, -2.652e-07, -1.0, -0.003413, 0.0001986, -1.0, -0.0002423, 0.0, -1.0, 0.0, 0.0, -1.0, 0.0, 0.0, -1.0, 0.0, -4.606e-08, -0.9998, -0.01753, -2.652e-07, -1.0, -0.003413, 0.0002824, -1.0, -0.005938, 0.0007539, -0.9998, -0.01971, -1.351e-11, 1.0, -1.348e-05, 0.0, 1.0, -1.348e-05, -6.754e-12, 1.0, 0.001457, -0.0003723, 1.0, 0.001456, 0.0, 1.0, 0.0, 0.0, 1.0, 0.0, 0.0, 1.0, -1.348e-05, -1.351e-11, 1.0, -1.348e-05, 0.0, 1.0, 0.0, 0.0, 1.0, 0.0, 0.0, 1.0, 0.0, 0.0, 1.0, 0.0, -0.0003723, 1.0, 0.001456, -6.754e-12, 1.0, 0.001457, 0.0, 1.0, 0.00294, -0.0007448, 1.0, 0.00294])] * 3)])

# ---- objects
ob_bus_mesh = bpy.data.objects.new('bus_mesh', me_untitled_001)

# ---- transforms, parenting, visibility, modifiers, constraints
ob_bus_mesh.location = (0.0, 0.0, 0.0)
ob_bus_mesh.rotation_euler = (1.571, -0.0, 0.0)
ob_bus_mesh.scale = (0.01, 0.01, 0.01)
ob_bus_mesh.color = (0.8, 0.8, 0.8, 1.0)
ob_bus_mesh.lineart.crease_threshold = 0.0

# ---- collection membership
col_collection_1.objects.link(ob_bus_mesh)

# ---- scene / render settings (as saved in the file)
scene.frame_start = 1; scene.frame_end = 250; scene.frame_set(1)
scene.render.engine = 'BLENDER_EEVEE_NEXT'
scene.render.image_settings.compression = 0
scene.render.resolution_percentage = 50
scene.render.dither_intensity = 0.0
scene.cycles.use_denoising = False
scene.cycles.samples = 200
scene.cycles.sampling_pattern = 'TABULATED_SOBOL'
scene.cycles.light_sampling_threshold = 0.0
scene.cycles.use_adaptive_sampling = False
scene.cycles.use_light_tree = False
scene.cycles.blur_glossy = 0.0
scene.cycles.pixel_filter_type = 'GAUSSIAN'
scene.cycles.sample_clamp_indirect = 0.0
scene.view_settings.view_transform = 'Standard'
bpy.context.view_layer.update()

# ---- added for rendering (the .blend has no active camera and no usable light): camera, sun
cam_auto = bpy.data.cameras.new('AutoCamera')
cam_auto.lens = 50.0
cam_auto.sensor_width = 36.0
cam_auto.clip_end = 1000.0
ob_auto_camera = bpy.data.objects.new('AutoCamera', cam_auto)
scene.collection.objects.link(ob_auto_camera)
ob_auto_camera.location = (0.185045, -0.222054, 0.164379)
ob_auto_camera.rotation_euler = (1.09748, -7.21219e-08, 0.694738)
scene.camera = ob_auto_camera
light_auto_sun = bpy.data.lights.new('AutoSun', 'SUN')
light_auto_sun.energy = 3.0
light_auto_sun.angle = 0.0523599
ob_auto_sun = bpy.data.objects.new('AutoSun', light_auto_sun)
scene.collection.objects.link(ob_auto_sun)
ob_auto_sun.rotation_euler = (0.872665, 0.174533, 0.523599)
bpy.context.view_layer.update()
